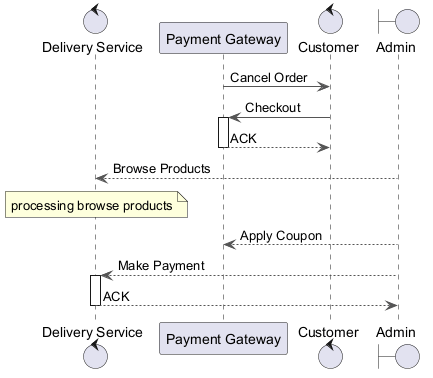

The diagram above was rendered by PlantUML. Its source (embedded in the PNG):
@startuml
skinparam ArrowColor #555555
control "Delivery Service" as DS
participant "Payment Gateway" as PG
control "Customer" as C
boundary "Admin" as A
PG -> C : Cancel Order
C -> PG : Checkout
activate PG
PG --> C : ACK
deactivate PG
A --> DS : Browse Products
note over DS : processing browse products
A --> PG : Apply Coupon
A --> DS : Make Payment
activate DS
DS --> A : ACK
deactivate DS
@enduml